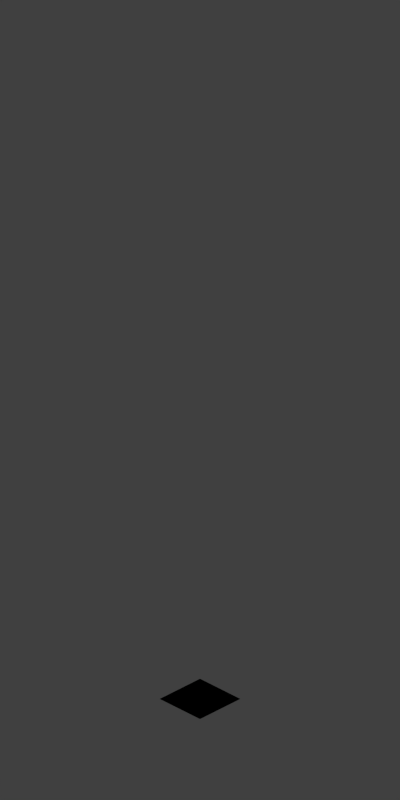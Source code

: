 # Source: long_grass.blend  (saved by Blender 2.64.0; exported with 4.5.12 LTS)
import bpy
from mathutils import Matrix  # noqa: F401  (used for matrix-valued properties, if any)

bpy.ops.wm.read_factory_settings(use_empty=True)
scene = bpy.context.scene
scene.name = 'Scene'

# ---- collections
col_collection_1 = bpy.data.collections.new('Collection 1'); scene.collection.children.link(col_collection_1)

# ---- materials (node trees are filled in below, after node groups)
mat_material_001 = bpy.data.materials.new('Material.001')
mat_material_001.alpha_threshold = 0.0
mat_material_001.use_transparent_shadow = False
mat_material_001.diffuse_color = (0.8, 0.7094, 0.06184, 1.0)
mat_material_001.specular_color = (0.4146, 1.0, 0.05898)
mat_material_001.roughness = 0.5
mat_material = bpy.data.materials.new('Material')
mat_material.alpha_threshold = 0.0
mat_material.use_transparent_shadow = False
mat_material.diffuse_color = (0.03017, 0.1626, 0.0, 1.0)
mat_material.specular_color = (0.3284, 1.0, 0.1481)
mat_material.roughness = 0.5

# ---- material node trees

# ---- world
world_world = bpy.data.worlds.new('World'); scene.world = world_world
world_world.color = (0.05088, 0.05088, 0.05088)
world_world.use_sun_shadow = False
world_world.sun_shadow_jitter_overblur = 0.0
world_world.cycles.sampling_method = 'MANUAL'
world_world.cycles.sample_map_resolution = 256

# ---- cameras
cam_camera = bpy.data.cameras.new('Camera')
cam_camera.type = 'ORTHO'
cam_camera.clip_end = 100.0
cam_camera.lens = 35.0
cam_camera.sensor_width = 32.0
cam_camera.sensor_height = 18.0
cam_camera.ortho_scale = 5.6
cam_camera.dof.focus_distance = 0.0
cam_camera.dof.aperture_fstop = 128.0

# ---- lights
light_sun = bpy.data.lights.new('Sun', 'SUN')
light_sun.transmission_factor = 0.0
light_sun.angle = 1.571
light_sun.energy = 1.0
light_sun.shadow_buffer_clip_start = 0.5
light_sun.shadow_soft_size = 1.0
light_sun.shadow_cascade_max_distance = 1000.0
light_sun.cycles.use_multiple_importance_sampling = False

# ---- meshes
me_plane_001 = bpy.data.meshes.new('Plane.001')
me_plane_001.from_pydata([(-1.0, 1.0, 0.0), (-1.0, -1.0, 0.0), (1.0, -1.0, 0.0), (1.0, 1.0, 0.0)], [], [(0, 1, 2, 3)])
me_plane_001.materials.append(mat_material_001)
me_plane_001.use_remesh_preserve_volume = False
me_plane_001.use_remesh_preserve_attributes = False
me_plane_001.use_mirror_vertex_groups = False
me_plane_001.update()
me_plane = bpy.data.meshes.new('Plane')
me_plane.from_pydata([(-1.0, 1.0, 0.0), (-1.0, -1.0, 0.0), (1.0, -1.0, 0.0), (1.0, 1.0, 0.0)], [], [(0, 1, 2, 3)])
me_plane.materials.append(mat_material)
me_plane.use_remesh_preserve_volume = False
me_plane.use_remesh_preserve_attributes = False
me_plane.use_mirror_vertex_groups = False
me_plane.update()

# ---- objects
ob_field = bpy.data.objects.new('Field', None)
ob_sun = bpy.data.objects.new('Sun', light_sun)
ob_camera = bpy.data.objects.new('Camera', cam_camera)
ob_yellow = bpy.data.objects.new('yellow', me_plane_001)
ob_green = bpy.data.objects.new('green', me_plane)

# ---- transforms, parenting, visibility, modifiers, constraints
ob_field.location = (-2.265, 0.4417, -1.0)
ob_field.rotation_euler = (1.571, 0.0, 1.526)
ob_field.empty_display_type = 'SINGLE_ARROW'
ob_field.empty_display_size = 0.5
ob_field.empty_image_offset = (0.0, 0.0)
ob_field.lineart.crease_threshold = 0.0
ob_sun.location = (3.912, 4.268, -2.314)
ob_sun.rotation_euler = (6.847, 0.01976, 1.09)
ob_sun.lineart.crease_threshold = 0.0
ob_camera.location = (10.0, -10.0, 9.585)
ob_camera.rotation_euler = (1.047, 0.0, 0.7854)
ob_camera.lock_rotations_4d = False
ob_camera.empty_display_type = 'ARROWS'
ob_camera.color = (0.0, 0.0, 0.0, 0.0)
ob_camera.display_type = 'WIRE'
ob_camera.lineart.crease_threshold = 0.0
ob_yellow.location = (0.0, 0.0, -1.0)
ob_yellow.scale = (0.2, 0.2, 1.0)
ob_yellow.color = (0.3281, 1.0, 0.2026, 1.0)
ob_yellow.lineart.crease_threshold = 0.0
_m = ob_yellow.modifiers.new('ParticleSystem 1', 'PARTICLE_SYSTEM')
ob_green.location = (0.0, 0.0, -1.0)
ob_green.scale = (0.2, 0.2, 1.0)
ob_green.color = (0.3281, 1.0, 0.2026, 1.0)
ob_green.lineart.crease_threshold = 0.0
_m = ob_green.modifiers.new('ParticleSystem 1', 'PARTICLE_SYSTEM')

# ---- collection membership
col_collection_1.objects.link(ob_field)
col_collection_1.objects.link(ob_sun)
col_collection_1.objects.link(ob_camera)
col_collection_1.objects.link(ob_yellow)
col_collection_1.objects.link(ob_green)

# ---- scene / render settings (as saved in the file)
scene.camera = ob_camera
scene.frame_start = 1; scene.frame_end = 20; scene.frame_set(11)
scene.render.engine = 'BLENDER_EEVEE_NEXT'
scene.render.image_settings.quality = 100
scene.render.image_settings.compression = 100
scene.render.image_settings.exr_codec = 'RLE'
scene.render.resolution_x = 512
scene.render.resolution_y = 1024
scene.render.fps = 7
scene.render.dither_intensity = 0.0
scene.render.bake_margin = 2
scene.render.bake_bias = 0.0
scene.cycles.use_denoising = False
scene.cycles.samples = 10
scene.cycles.sampling_pattern = 'TABULATED_SOBOL'
scene.cycles.light_sampling_threshold = 0.0
scene.cycles.use_adaptive_sampling = False
scene.cycles.use_light_tree = False
scene.cycles.blur_glossy = 0.0
scene.cycles.volume_bounces = 1
scene.cycles.pixel_filter_type = 'GAUSSIAN'
scene.cycles.sample_clamp_indirect = 0.0
scene.view_settings.view_transform = 'Standard'
bpy.context.view_layer.update()
